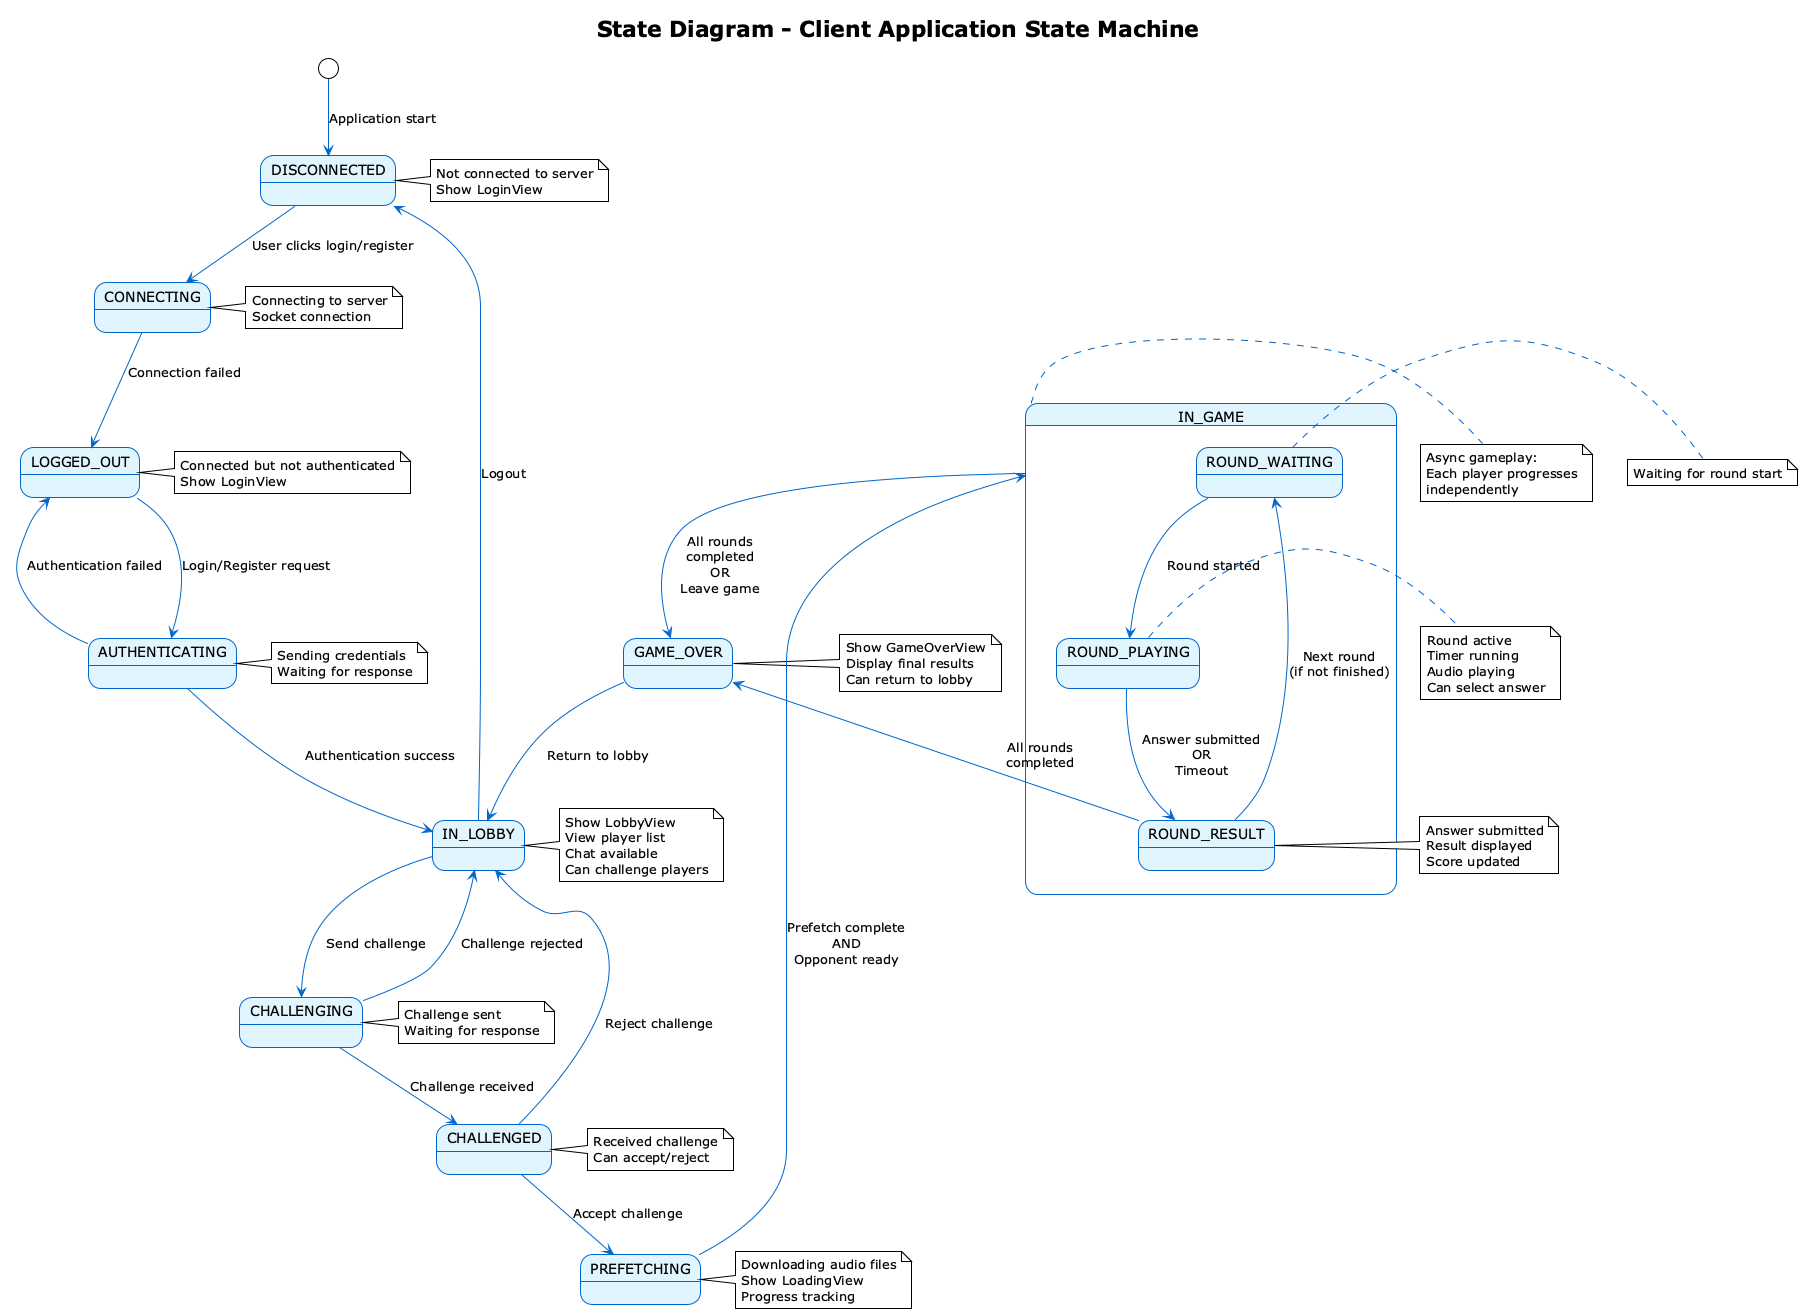

The diagram above was rendered by PlantUML. Its source (embedded in the PNG):
@startuml State Diagram - Client Application State
!theme plain
skinparam backgroundColor #FFFFFF
skinparam state {
  BackgroundColor #E1F5FF
  BorderColor #0066CC
  ArrowColor #0066CC
}

title State Diagram - Client Application State Machine

[*] --> DISCONNECTED : Application start

state DISCONNECTED
note right of DISCONNECTED
  Not connected to server
  Show LoginView
end note

DISCONNECTED --> CONNECTING : User clicks login/register

state CONNECTING
note right of CONNECTING
  Connecting to server
  Socket connection
end note

CONNECTING --> LOGGED_OUT : Connection failed

state LOGGED_OUT
note right of LOGGED_OUT
  Connected but not authenticated
  Show LoginView
end note

LOGGED_OUT --> AUTHENTICATING : Login/Register request

state AUTHENTICATING
note right of AUTHENTICATING
  Sending credentials
  Waiting for response
end note

AUTHENTICATING --> LOGGED_OUT : Authentication failed
AUTHENTICATING --> IN_LOBBY : Authentication success

state IN_LOBBY
note right of IN_LOBBY
  Show LobbyView
  View player list
  Chat available
  Can challenge players
end note

IN_LOBBY --> CHALLENGING : Send challenge

state CHALLENGING
note right of CHALLENGING
  Challenge sent
  Waiting for response
end note

CHALLENGING --> IN_LOBBY : Challenge rejected
CHALLENGING --> CHALLENGED : Challenge received

state CHALLENGED
note right of CHALLENGED
  Received challenge
  Can accept/reject
end note

CHALLENGED --> IN_LOBBY : Reject challenge
CHALLENGED --> PREFETCHING : Accept challenge

state PREFETCHING
note right of PREFETCHING
  Downloading audio files
  Show LoadingView
  Progress tracking
end note

PREFETCHING --> IN_GAME : Prefetch complete\nAND\nOpponent ready

state IN_GAME {
  state ROUND_WAITING
  state ROUND_PLAYING
  state ROUND_RESULT
  
  ROUND_WAITING --> ROUND_PLAYING : Round started
  ROUND_PLAYING --> ROUND_RESULT : Answer submitted\nOR\nTimeout
  ROUND_RESULT --> ROUND_WAITING : Next round\n(if not finished)
  ROUND_RESULT --> GAME_OVER : All rounds\ncompleted
}

note right of ROUND_WAITING
  Waiting for round start
end note

note right of ROUND_PLAYING
  Round active
  Timer running
  Audio playing
  Can select answer
end note

note right of ROUND_RESULT
  Answer submitted
  Result displayed
  Score updated
end note

IN_GAME --> GAME_OVER : All rounds\ncompleted\nOR\nLeave game

state GAME_OVER
note right of GAME_OVER
  Show GameOverView
  Display final results
  Can return to lobby
end note

GAME_OVER --> IN_LOBBY : Return to lobby
IN_LOBBY --> DISCONNECTED : Logout

note right of IN_GAME
  Async gameplay:
  Each player progresses
  independently
end note

@enduml